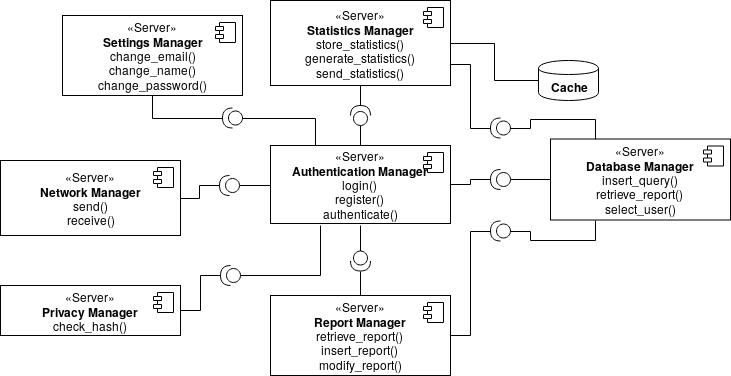

The diagram above was exported from draw.io. Its source (the exported page's mxGraphModel, read from the mxfile embedded in the PNG):
<mxGraphModel dx="801" dy="441" grid="1" gridSize="10" guides="1" tooltips="1" connect="1" arrows="1" fold="1" page="1" pageScale="1" pageWidth="850" pageHeight="1100" math="0" shadow="0">
  <root>
    <mxCell id="0" />
    <mxCell id="1" parent="0" />
    <mxCell id="1OQHlkzH5M8pqXEuONhI-8" style="edgeStyle=orthogonalEdgeStyle;rounded=0;orthogonalLoop=1;jettySize=auto;html=1;exitX=1;exitY=0.5;exitDx=0;exitDy=0;endArrow=none;endFill=0;" parent="1" source="8sjpYVDPC06juPk0FZoa-12" target="1OQHlkzH5M8pqXEuONhI-6" edge="1">
      <mxGeometry relative="1" as="geometry" />
    </mxCell>
    <mxCell id="8sjpYVDPC06juPk0FZoa-12" value="«Server»&lt;br&gt;&lt;div&gt;&lt;b&gt;Statistics Manager&lt;/b&gt;&lt;/div&gt;store_statistics()&lt;br&gt;generate_statistics()&lt;br&gt;send_statistics()" style="html=1;" parent="1" vertex="1">
      <mxGeometry x="320" y="25" width="180" height="85" as="geometry" />
    </mxCell>
    <mxCell id="8sjpYVDPC06juPk0FZoa-13" value="" style="shape=component;jettyWidth=8;jettyHeight=4;" parent="8sjpYVDPC06juPk0FZoa-12" vertex="1">
      <mxGeometry x="1" width="20" height="20" relative="1" as="geometry">
        <mxPoint x="-27" y="7" as="offset" />
      </mxGeometry>
    </mxCell>
    <mxCell id="I9gzjIebQR4zS9pEN0dS-4" style="edgeStyle=orthogonalEdgeStyle;rounded=0;orthogonalLoop=1;jettySize=auto;html=1;exitX=0;exitY=0.5;exitDx=0;exitDy=0;entryX=0;entryY=0.5;entryDx=0;entryDy=0;entryPerimeter=0;verticalAlign=bottom;endArrow=none;endFill=0;" parent="1" source="8sjpYVDPC06juPk0FZoa-16" target="I9gzjIebQR4zS9pEN0dS-3" edge="1">
      <mxGeometry relative="1" as="geometry" />
    </mxCell>
    <mxCell id="8sjpYVDPC06juPk0FZoa-16" value="«Server»&lt;br&gt;&lt;div&gt;&lt;b&gt;Database Manager&lt;/b&gt;&lt;/div&gt;insert_query()&lt;br&gt;retrieve_report()&lt;br&gt;select_user()" style="html=1;" parent="1" vertex="1">
      <mxGeometry x="600" y="163.5" width="180" height="81" as="geometry" />
    </mxCell>
    <mxCell id="8sjpYVDPC06juPk0FZoa-17" value="" style="shape=component;jettyWidth=8;jettyHeight=4;" parent="8sjpYVDPC06juPk0FZoa-16" vertex="1">
      <mxGeometry x="1" width="20" height="20" relative="1" as="geometry">
        <mxPoint x="-27" y="7" as="offset" />
      </mxGeometry>
    </mxCell>
    <mxCell id="8sjpYVDPC06juPk0FZoa-20" value="«Server»&lt;br&gt;&lt;div&gt;&lt;b&gt;Network Manager&lt;/b&gt;&lt;/div&gt;send()&lt;br&gt;receive()" style="html=1;" parent="1" vertex="1">
      <mxGeometry x="50" y="185" width="180" height="75" as="geometry" />
    </mxCell>
    <mxCell id="8sjpYVDPC06juPk0FZoa-21" value="" style="shape=component;jettyWidth=8;jettyHeight=4;" parent="8sjpYVDPC06juPk0FZoa-20" vertex="1">
      <mxGeometry x="1" width="20" height="20" relative="1" as="geometry">
        <mxPoint x="-27" y="7" as="offset" />
      </mxGeometry>
    </mxCell>
    <mxCell id="8sjpYVDPC06juPk0FZoa-22" value="«Server»&lt;br&gt;&lt;div&gt;&lt;b&gt;Report Manager&lt;/b&gt;&lt;/div&gt;retrieve_report()&lt;br&gt;insert_report()&lt;br&gt;modify_report()" style="html=1;" parent="1" vertex="1">
      <mxGeometry x="320" y="320" width="180" height="80" as="geometry" />
    </mxCell>
    <mxCell id="8sjpYVDPC06juPk0FZoa-23" value="" style="shape=component;jettyWidth=8;jettyHeight=4;" parent="8sjpYVDPC06juPk0FZoa-22" vertex="1">
      <mxGeometry x="1" width="20" height="20" relative="1" as="geometry">
        <mxPoint x="-27" y="7" as="offset" />
      </mxGeometry>
    </mxCell>
    <mxCell id="_IftWJNyFncIxTWMafB_-9" style="edgeStyle=orthogonalEdgeStyle;rounded=0;orthogonalLoop=1;jettySize=auto;html=1;exitX=1;exitY=0.5;exitDx=0;exitDy=0;entryX=1;entryY=0.5;entryDx=0;entryDy=0;entryPerimeter=0;endArrow=none;endFill=0;" edge="1" parent="1" source="8sjpYVDPC06juPk0FZoa-24" target="_IftWJNyFncIxTWMafB_-8">
      <mxGeometry relative="1" as="geometry" />
    </mxCell>
    <mxCell id="8sjpYVDPC06juPk0FZoa-24" value="«Server»&lt;br&gt;&lt;div&gt;&lt;b&gt;Privacy Manager&lt;/b&gt;&lt;/div&gt;check_hash()" style="html=1;" parent="1" vertex="1">
      <mxGeometry x="50" y="310" width="180" height="50" as="geometry" />
    </mxCell>
    <mxCell id="8sjpYVDPC06juPk0FZoa-25" value="" style="shape=component;jettyWidth=8;jettyHeight=4;" parent="8sjpYVDPC06juPk0FZoa-24" vertex="1">
      <mxGeometry x="1" width="20" height="20" relative="1" as="geometry">
        <mxPoint x="-27" y="7" as="offset" />
      </mxGeometry>
    </mxCell>
    <mxCell id="8sjpYVDPC06juPk0FZoa-26" value="«Server»&lt;br&gt;&lt;div&gt;&lt;b&gt;Authentication Manager&lt;/b&gt;&lt;/div&gt;login()&lt;br&gt;register()&lt;br&gt;authenticate()" style="html=1;" parent="1" vertex="1">
      <mxGeometry x="320" y="170" width="180" height="78" as="geometry" />
    </mxCell>
    <mxCell id="8sjpYVDPC06juPk0FZoa-27" value="" style="shape=component;jettyWidth=8;jettyHeight=4;" parent="8sjpYVDPC06juPk0FZoa-26" vertex="1">
      <mxGeometry x="1" width="20" height="20" relative="1" as="geometry">
        <mxPoint x="-27" y="7" as="offset" />
      </mxGeometry>
    </mxCell>
    <mxCell id="I9gzjIebQR4zS9pEN0dS-7" style="edgeStyle=orthogonalEdgeStyle;rounded=0;orthogonalLoop=1;jettySize=auto;html=1;exitX=1;exitY=0.5;exitDx=0;exitDy=0;exitPerimeter=0;entryX=1;entryY=0.75;entryDx=0;entryDy=0;endArrow=none;endFill=0;" parent="1" source="I9gzjIebQR4zS9pEN0dS-1" target="8sjpYVDPC06juPk0FZoa-12" edge="1">
      <mxGeometry relative="1" as="geometry" />
    </mxCell>
    <mxCell id="I9gzjIebQR4zS9pEN0dS-8" style="edgeStyle=orthogonalEdgeStyle;rounded=0;orthogonalLoop=1;jettySize=auto;html=1;exitX=0;exitY=0.5;exitDx=0;exitDy=0;exitPerimeter=0;entryX=0.25;entryY=0;entryDx=0;entryDy=0;endArrow=none;endFill=0;" parent="1" source="I9gzjIebQR4zS9pEN0dS-1" target="8sjpYVDPC06juPk0FZoa-16" edge="1">
      <mxGeometry relative="1" as="geometry" />
    </mxCell>
    <mxCell id="I9gzjIebQR4zS9pEN0dS-1" value="" style="shape=providedRequiredInterface;html=1;verticalLabelPosition=bottom;direction=west;" parent="1" vertex="1">
      <mxGeometry x="540" y="142.5" width="20" height="20" as="geometry" />
    </mxCell>
    <mxCell id="I9gzjIebQR4zS9pEN0dS-9" style="edgeStyle=orthogonalEdgeStyle;rounded=0;orthogonalLoop=1;jettySize=auto;html=1;entryX=0.25;entryY=1;entryDx=0;entryDy=0;endArrow=none;endFill=0;" parent="1" source="I9gzjIebQR4zS9pEN0dS-2" target="8sjpYVDPC06juPk0FZoa-16" edge="1">
      <mxGeometry relative="1" as="geometry" />
    </mxCell>
    <mxCell id="I9gzjIebQR4zS9pEN0dS-10" style="edgeStyle=orthogonalEdgeStyle;rounded=0;orthogonalLoop=1;jettySize=auto;html=1;exitX=1;exitY=0.5;exitDx=0;exitDy=0;exitPerimeter=0;entryX=1;entryY=0.5;entryDx=0;entryDy=0;endArrow=none;endFill=0;" parent="1" source="I9gzjIebQR4zS9pEN0dS-2" target="8sjpYVDPC06juPk0FZoa-22" edge="1">
      <mxGeometry relative="1" as="geometry" />
    </mxCell>
    <mxCell id="I9gzjIebQR4zS9pEN0dS-2" value="" style="shape=providedRequiredInterface;html=1;verticalLabelPosition=bottom;direction=west;" parent="1" vertex="1">
      <mxGeometry x="540" y="245.5" width="20" height="20" as="geometry" />
    </mxCell>
    <mxCell id="_IftWJNyFncIxTWMafB_-7" style="edgeStyle=orthogonalEdgeStyle;rounded=0;orthogonalLoop=1;jettySize=auto;html=1;exitX=1;exitY=0.5;exitDx=0;exitDy=0;exitPerimeter=0;entryX=1;entryY=0.5;entryDx=0;entryDy=0;endArrow=none;endFill=0;" edge="1" parent="1" source="I9gzjIebQR4zS9pEN0dS-3" target="8sjpYVDPC06juPk0FZoa-26">
      <mxGeometry relative="1" as="geometry" />
    </mxCell>
    <mxCell id="I9gzjIebQR4zS9pEN0dS-3" value="" style="shape=providedRequiredInterface;html=1;verticalLabelPosition=bottom;direction=west;" parent="1" vertex="1">
      <mxGeometry x="540" y="194" width="20" height="20" as="geometry" />
    </mxCell>
    <mxCell id="x3yHoFf-O41Z1VXlnyLv-8" style="edgeStyle=orthogonalEdgeStyle;rounded=0;orthogonalLoop=1;jettySize=auto;html=1;exitX=1;exitY=0.5;exitDx=0;exitDy=0;exitPerimeter=0;entryX=0.5;entryY=0;entryDx=0;entryDy=0;endArrow=none;endFill=0;" parent="1" source="wPRnlNyPKYeKOqN1lQvU-3" target="8sjpYVDPC06juPk0FZoa-22" edge="1">
      <mxGeometry relative="1" as="geometry" />
    </mxCell>
    <mxCell id="_IftWJNyFncIxTWMafB_-6" style="edgeStyle=orthogonalEdgeStyle;rounded=0;orthogonalLoop=1;jettySize=auto;html=1;exitX=0;exitY=0.5;exitDx=0;exitDy=0;exitPerimeter=0;endArrow=none;endFill=0;" edge="1" parent="1" source="wPRnlNyPKYeKOqN1lQvU-3">
      <mxGeometry relative="1" as="geometry">
        <mxPoint x="410" y="250" as="targetPoint" />
      </mxGeometry>
    </mxCell>
    <mxCell id="wPRnlNyPKYeKOqN1lQvU-3" value="" style="shape=providedRequiredInterface;html=1;verticalLabelPosition=bottom;direction=south;" parent="1" vertex="1">
      <mxGeometry x="400" y="275.5" width="20" height="20" as="geometry" />
    </mxCell>
    <mxCell id="x3yHoFf-O41Z1VXlnyLv-4" style="edgeStyle=orthogonalEdgeStyle;rounded=0;orthogonalLoop=1;jettySize=auto;html=1;exitX=1;exitY=0.5;exitDx=0;exitDy=0;exitPerimeter=0;entryX=0.5;entryY=1;entryDx=0;entryDy=0;endArrow=none;endFill=0;" parent="1" source="wPRnlNyPKYeKOqN1lQvU-6" target="8sjpYVDPC06juPk0FZoa-12" edge="1">
      <mxGeometry relative="1" as="geometry" />
    </mxCell>
    <mxCell id="x3yHoFf-O41Z1VXlnyLv-5" style="edgeStyle=orthogonalEdgeStyle;rounded=0;orthogonalLoop=1;jettySize=auto;html=1;exitX=0;exitY=0.5;exitDx=0;exitDy=0;exitPerimeter=0;entryX=0.5;entryY=0;entryDx=0;entryDy=0;endArrow=none;endFill=0;" parent="1" source="wPRnlNyPKYeKOqN1lQvU-6" target="8sjpYVDPC06juPk0FZoa-26" edge="1">
      <mxGeometry relative="1" as="geometry" />
    </mxCell>
    <mxCell id="wPRnlNyPKYeKOqN1lQvU-6" value="" style="shape=providedRequiredInterface;html=1;verticalLabelPosition=bottom;direction=north;" parent="1" vertex="1">
      <mxGeometry x="400" y="130" width="20" height="20" as="geometry" />
    </mxCell>
    <mxCell id="1OQHlkzH5M8pqXEuONhI-1" value="«Server»&lt;br&gt;&lt;div&gt;&lt;b&gt;Settings Manager&lt;/b&gt;&lt;/div&gt;&lt;div&gt;change_email()&lt;/div&gt;change_name()&lt;br&gt;change_password()" style="html=1;" parent="1" vertex="1">
      <mxGeometry x="112" y="40" width="180" height="80" as="geometry" />
    </mxCell>
    <mxCell id="1OQHlkzH5M8pqXEuONhI-2" value="" style="shape=component;jettyWidth=8;jettyHeight=4;" parent="1OQHlkzH5M8pqXEuONhI-1" vertex="1">
      <mxGeometry x="1" width="20" height="20" relative="1" as="geometry">
        <mxPoint x="-27" y="7" as="offset" />
      </mxGeometry>
    </mxCell>
    <mxCell id="1OQHlkzH5M8pqXEuONhI-3" style="edgeStyle=orthogonalEdgeStyle;rounded=0;orthogonalLoop=1;jettySize=auto;html=1;exitX=1;exitY=0.5;exitDx=0;exitDy=0;exitPerimeter=0;entryX=0.5;entryY=1;entryDx=0;entryDy=0;endArrow=none;endFill=0;" parent="1" source="1OQHlkzH5M8pqXEuONhI-4" target="1OQHlkzH5M8pqXEuONhI-1" edge="1">
      <mxGeometry relative="1" as="geometry" />
    </mxCell>
    <mxCell id="1OQHlkzH5M8pqXEuONhI-5" style="edgeStyle=orthogonalEdgeStyle;rounded=0;orthogonalLoop=1;jettySize=auto;html=1;exitX=0;exitY=0.5;exitDx=0;exitDy=0;exitPerimeter=0;entryX=0.25;entryY=0;entryDx=0;entryDy=0;endArrow=none;endFill=0;" parent="1" source="1OQHlkzH5M8pqXEuONhI-4" target="8sjpYVDPC06juPk0FZoa-26" edge="1">
      <mxGeometry relative="1" as="geometry" />
    </mxCell>
    <mxCell id="1OQHlkzH5M8pqXEuONhI-4" value="" style="shape=providedRequiredInterface;html=1;verticalLabelPosition=bottom;direction=west;" parent="1" vertex="1">
      <mxGeometry x="272" y="132.5" width="20" height="20" as="geometry" />
    </mxCell>
    <mxCell id="1OQHlkzH5M8pqXEuONhI-6" value="&lt;b&gt;Cache&lt;/b&gt;" style="shape=cylinder;whiteSpace=wrap;html=1;boundedLbl=1;backgroundOutline=1;" parent="1" vertex="1">
      <mxGeometry x="588" y="85" width="60" height="40" as="geometry" />
    </mxCell>
    <mxCell id="_IftWJNyFncIxTWMafB_-4" style="edgeStyle=orthogonalEdgeStyle;rounded=0;orthogonalLoop=1;jettySize=auto;html=1;exitX=0;exitY=0.5;exitDx=0;exitDy=0;exitPerimeter=0;entryX=0;entryY=0.5;entryDx=0;entryDy=0;endArrow=none;endFill=0;" edge="1" parent="1" source="_IftWJNyFncIxTWMafB_-2" target="8sjpYVDPC06juPk0FZoa-26">
      <mxGeometry relative="1" as="geometry" />
    </mxCell>
    <mxCell id="_IftWJNyFncIxTWMafB_-5" style="edgeStyle=orthogonalEdgeStyle;rounded=0;orthogonalLoop=1;jettySize=auto;html=1;exitX=1;exitY=0.5;exitDx=0;exitDy=0;exitPerimeter=0;entryX=1;entryY=0.5;entryDx=0;entryDy=0;endArrow=none;endFill=0;" edge="1" parent="1" source="_IftWJNyFncIxTWMafB_-2" target="8sjpYVDPC06juPk0FZoa-20">
      <mxGeometry relative="1" as="geometry" />
    </mxCell>
    <mxCell id="_IftWJNyFncIxTWMafB_-2" value="" style="shape=providedRequiredInterface;html=1;verticalLabelPosition=bottom;direction=west;" vertex="1" parent="1">
      <mxGeometry x="269" y="200" width="20" height="20" as="geometry" />
    </mxCell>
    <mxCell id="_IftWJNyFncIxTWMafB_-10" style="edgeStyle=orthogonalEdgeStyle;rounded=0;orthogonalLoop=1;jettySize=auto;html=1;exitX=0;exitY=0.5;exitDx=0;exitDy=0;exitPerimeter=0;endArrow=none;endFill=0;" edge="1" parent="1" source="_IftWJNyFncIxTWMafB_-8">
      <mxGeometry relative="1" as="geometry">
        <mxPoint x="370" y="250" as="targetPoint" />
      </mxGeometry>
    </mxCell>
    <mxCell id="_IftWJNyFncIxTWMafB_-8" value="" style="shape=providedRequiredInterface;html=1;verticalLabelPosition=bottom;direction=west;" vertex="1" parent="1">
      <mxGeometry x="270" y="290" width="20" height="20" as="geometry" />
    </mxCell>
  </root>
</mxGraphModel>